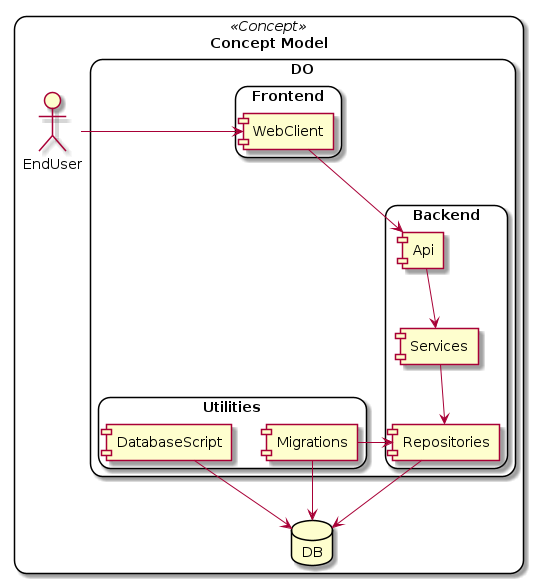

The diagram above was rendered by PlantUML. Its source (embedded in the PNG):
@startuml Concept
' skinparam rectangle {
'     roundCorner<<Concept>> 25
' }
skinparam rectangle {
    roundCorner 25
}

rectangle "Concept Model" <<Concept>>{

    actor EndUser
    rectangle DO {
        rectangle Frontend {
            component WebClient 
        }
        rectangle Backend {
            ' component Api
            ' component Services 
            ' component Repositories 
            [WebClient] --> [Api]
            [Api] --> [Services]
            [Services] --> [Repositories]
        }
        rectangle Utilities {
            [DatabaseScript] 
            [Repositories] <-left- [Migrations]
        }
    }
    database DB


    EndUser -left-> [WebClient]
    [Repositories] --> DB
    [Migrations] --> DB
    [DatabaseScript] -down-> DB
}
@enduml